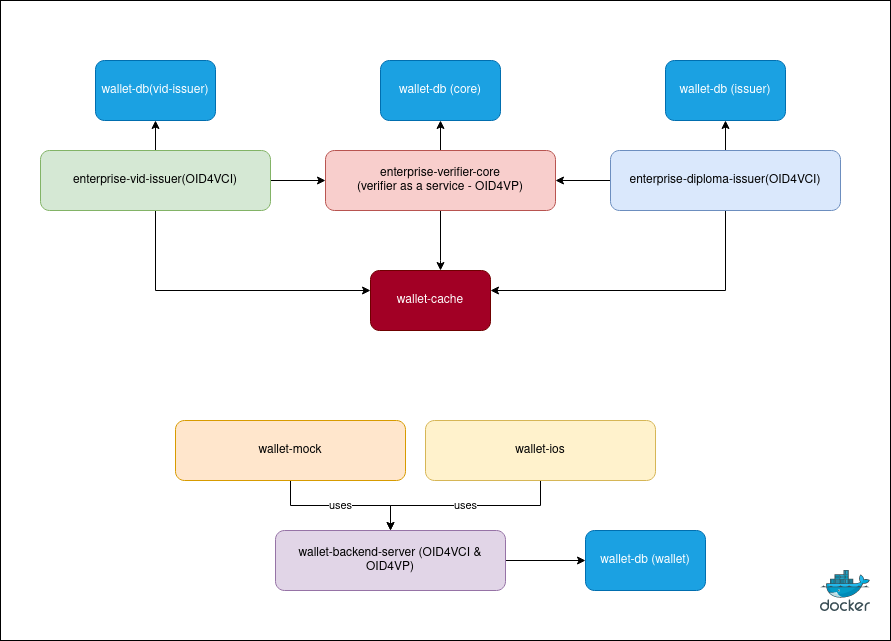

The diagram above was exported from draw.io. Its source (the exported page's mxGraphModel, read from the mxfile embedded in the PNG):
<mxGraphModel dx="1364" dy="793" grid="1" gridSize="10" guides="1" tooltips="1" connect="1" arrows="1" fold="1" page="1" pageScale="1" pageWidth="827" pageHeight="1169" math="0" shadow="0">
  <root>
    <mxCell id="0" />
    <mxCell id="1" parent="0" />
    <mxCell id="2SxmEYJea1M1JCCRR1Zx-1" value="" style="rounded=0;whiteSpace=wrap;html=1;" parent="1" vertex="1">
      <mxGeometry x="110" y="70" width="890" height="640" as="geometry" />
    </mxCell>
    <mxCell id="2SxmEYJea1M1JCCRR1Zx-2" style="edgeStyle=orthogonalEdgeStyle;rounded=0;orthogonalLoop=1;jettySize=auto;html=1;" parent="1" source="2SxmEYJea1M1JCCRR1Zx-5" target="2SxmEYJea1M1JCCRR1Zx-20" edge="1">
      <mxGeometry relative="1" as="geometry" />
    </mxCell>
    <mxCell id="2SxmEYJea1M1JCCRR1Zx-3" style="edgeStyle=orthogonalEdgeStyle;rounded=0;orthogonalLoop=1;jettySize=auto;html=1;" parent="1" source="2SxmEYJea1M1JCCRR1Zx-5" target="2SxmEYJea1M1JCCRR1Zx-16" edge="1">
      <mxGeometry relative="1" as="geometry" />
    </mxCell>
    <mxCell id="2SxmEYJea1M1JCCRR1Zx-4" style="edgeStyle=orthogonalEdgeStyle;rounded=0;orthogonalLoop=1;jettySize=auto;html=1;" parent="1" source="2SxmEYJea1M1JCCRR1Zx-5" target="2SxmEYJea1M1JCCRR1Zx-23" edge="1">
      <mxGeometry relative="1" as="geometry">
        <Array as="points">
          <mxPoint x="265" y="360" />
        </Array>
      </mxGeometry>
    </mxCell>
    <mxCell id="2SxmEYJea1M1JCCRR1Zx-5" value="enterprise-vid-issuer(OID4VCI)" style="rounded=1;whiteSpace=wrap;html=1;fillColor=#d5e8d4;strokeColor=#82b366;" parent="1" vertex="1">
      <mxGeometry x="150" y="220" width="230" height="60" as="geometry" />
    </mxCell>
    <mxCell id="2SxmEYJea1M1JCCRR1Zx-6" style="edgeStyle=orthogonalEdgeStyle;rounded=0;orthogonalLoop=1;jettySize=auto;html=1;" parent="1" source="2SxmEYJea1M1JCCRR1Zx-9" target="2SxmEYJea1M1JCCRR1Zx-21" edge="1">
      <mxGeometry relative="1" as="geometry" />
    </mxCell>
    <mxCell id="2SxmEYJea1M1JCCRR1Zx-7" style="edgeStyle=orthogonalEdgeStyle;rounded=0;orthogonalLoop=1;jettySize=auto;html=1;" parent="1" source="2SxmEYJea1M1JCCRR1Zx-9" target="2SxmEYJea1M1JCCRR1Zx-16" edge="1">
      <mxGeometry relative="1" as="geometry" />
    </mxCell>
    <mxCell id="2SxmEYJea1M1JCCRR1Zx-8" style="edgeStyle=orthogonalEdgeStyle;rounded=0;orthogonalLoop=1;jettySize=auto;html=1;" parent="1" source="2SxmEYJea1M1JCCRR1Zx-9" target="2SxmEYJea1M1JCCRR1Zx-23" edge="1">
      <mxGeometry relative="1" as="geometry">
        <Array as="points">
          <mxPoint x="835" y="360" />
        </Array>
      </mxGeometry>
    </mxCell>
    <mxCell id="2SxmEYJea1M1JCCRR1Zx-9" value="enterprise-diploma-issuer(OID4VCI)" style="rounded=1;whiteSpace=wrap;html=1;fillColor=#dae8fc;strokeColor=#6c8ebf;" parent="1" vertex="1">
      <mxGeometry x="720" y="220" width="230" height="60" as="geometry" />
    </mxCell>
    <mxCell id="2SxmEYJea1M1JCCRR1Zx-10" style="edgeStyle=orthogonalEdgeStyle;rounded=0;orthogonalLoop=1;jettySize=auto;html=1;" parent="1" source="2SxmEYJea1M1JCCRR1Zx-11" target="2SxmEYJea1M1JCCRR1Zx-19" edge="1">
      <mxGeometry relative="1" as="geometry" />
    </mxCell>
    <mxCell id="2SxmEYJea1M1JCCRR1Zx-11" value="wallet-backend-server (OID4VCI &amp;amp; OID4VP)" style="rounded=1;whiteSpace=wrap;html=1;fillColor=#e1d5e7;strokeColor=#9673a6;" parent="1" vertex="1">
      <mxGeometry x="385" y="600" width="230" height="60" as="geometry" />
    </mxCell>
    <mxCell id="2SxmEYJea1M1JCCRR1Zx-12" value="uses" style="edgeStyle=orthogonalEdgeStyle;rounded=0;orthogonalLoop=1;jettySize=auto;html=1;" parent="1" source="2SxmEYJea1M1JCCRR1Zx-13" target="2SxmEYJea1M1JCCRR1Zx-11" edge="1">
      <mxGeometry relative="1" as="geometry" />
    </mxCell>
    <mxCell id="2SxmEYJea1M1JCCRR1Zx-13" value="wallet-mock" style="rounded=1;whiteSpace=wrap;html=1;fillColor=#ffe6cc;strokeColor=#d79b00;" parent="1" vertex="1">
      <mxGeometry x="285" y="490" width="230" height="60" as="geometry" />
    </mxCell>
    <mxCell id="2SxmEYJea1M1JCCRR1Zx-14" style="edgeStyle=orthogonalEdgeStyle;rounded=0;orthogonalLoop=1;jettySize=auto;html=1;" parent="1" source="2SxmEYJea1M1JCCRR1Zx-16" target="2SxmEYJea1M1JCCRR1Zx-22" edge="1">
      <mxGeometry relative="1" as="geometry" />
    </mxCell>
    <mxCell id="2SxmEYJea1M1JCCRR1Zx-15" style="edgeStyle=orthogonalEdgeStyle;rounded=0;orthogonalLoop=1;jettySize=auto;html=1;" parent="1" source="2SxmEYJea1M1JCCRR1Zx-16" target="2SxmEYJea1M1JCCRR1Zx-23" edge="1">
      <mxGeometry relative="1" as="geometry">
        <Array as="points">
          <mxPoint x="550" y="330" />
          <mxPoint x="550" y="330" />
        </Array>
      </mxGeometry>
    </mxCell>
    <mxCell id="2SxmEYJea1M1JCCRR1Zx-16" value="enterprise-verifier-core&lt;br&gt;(verifier as a service - OID4VP)" style="rounded=1;whiteSpace=wrap;html=1;fillColor=#f8cecc;strokeColor=#b85450;" parent="1" vertex="1">
      <mxGeometry x="435" y="220" width="230" height="60" as="geometry" />
    </mxCell>
    <mxCell id="2SxmEYJea1M1JCCRR1Zx-17" value="uses" style="edgeStyle=orthogonalEdgeStyle;rounded=0;orthogonalLoop=1;jettySize=auto;html=1;" parent="1" source="2SxmEYJea1M1JCCRR1Zx-18" target="2SxmEYJea1M1JCCRR1Zx-11" edge="1">
      <mxGeometry relative="1" as="geometry" />
    </mxCell>
    <mxCell id="2SxmEYJea1M1JCCRR1Zx-18" value="wallet-ios" style="rounded=1;whiteSpace=wrap;html=1;fillColor=#fff2cc;strokeColor=#d6b656;" parent="1" vertex="1">
      <mxGeometry x="535" y="490" width="230" height="60" as="geometry" />
    </mxCell>
    <mxCell id="2SxmEYJea1M1JCCRR1Zx-19" value="wallet-db (wallet)" style="rounded=1;whiteSpace=wrap;html=1;fillColor=#1ba1e2;fontColor=#ffffff;strokeColor=#006EAF;" parent="1" vertex="1">
      <mxGeometry x="695" y="600" width="120" height="60" as="geometry" />
    </mxCell>
    <mxCell id="2SxmEYJea1M1JCCRR1Zx-20" value="wallet-db(vid-issuer)" style="rounded=1;whiteSpace=wrap;html=1;fillColor=#1ba1e2;fontColor=#ffffff;strokeColor=#006EAF;" parent="1" vertex="1">
      <mxGeometry x="205" y="130" width="120" height="60" as="geometry" />
    </mxCell>
    <mxCell id="2SxmEYJea1M1JCCRR1Zx-21" value="wallet-db (issuer)" style="rounded=1;whiteSpace=wrap;html=1;fillColor=#1ba1e2;fontColor=#ffffff;strokeColor=#006EAF;" parent="1" vertex="1">
      <mxGeometry x="775" y="130" width="120" height="60" as="geometry" />
    </mxCell>
    <mxCell id="2SxmEYJea1M1JCCRR1Zx-22" value="wallet-db (core)" style="rounded=1;whiteSpace=wrap;html=1;fillColor=#1ba1e2;fontColor=#ffffff;strokeColor=#006EAF;" parent="1" vertex="1">
      <mxGeometry x="490" y="130" width="120" height="60" as="geometry" />
    </mxCell>
    <mxCell id="2SxmEYJea1M1JCCRR1Zx-23" value="wallet-cache" style="rounded=1;whiteSpace=wrap;html=1;fillColor=#a20025;fontColor=#ffffff;strokeColor=#6F0000;" parent="1" vertex="1">
      <mxGeometry x="480" y="340" width="120" height="60" as="geometry" />
    </mxCell>
    <mxCell id="2SxmEYJea1M1JCCRR1Zx-24" value="" style="image;sketch=0;aspect=fixed;html=1;points=[];align=center;fontSize=12;image=img/lib/mscae/Docker.svg;" parent="1" vertex="1">
      <mxGeometry x="930" y="640" width="50" height="41" as="geometry" />
    </mxCell>
  </root>
</mxGraphModel>